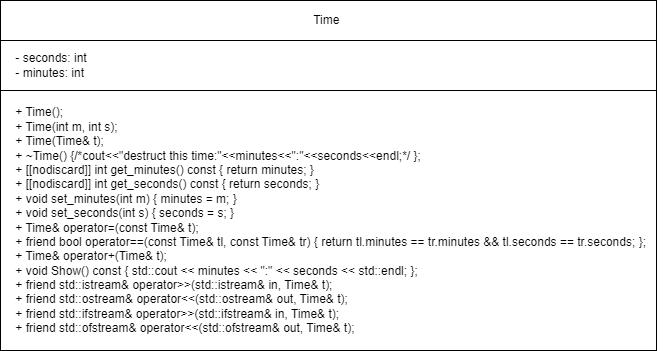

The diagram above was exported from draw.io. Its source (the exported page's mxGraphModel, read from the mxfile embedded in the PNG):
<mxGraphModel dx="1050" dy="549" grid="1" gridSize="10" guides="1" tooltips="1" connect="1" arrows="1" fold="1" page="1" pageScale="1" pageWidth="827" pageHeight="1169" math="0" shadow="0">
  <root>
    <mxCell id="WIyWlLk6GJQsqaUBKTNV-0" />
    <mxCell id="WIyWlLk6GJQsqaUBKTNV-1" parent="WIyWlLk6GJQsqaUBKTNV-0" />
    <mxCell id="BiDf3gzEoQURH_ZVl41w-0" value="" style="rounded=0;whiteSpace=wrap;html=1;" vertex="1" parent="WIyWlLk6GJQsqaUBKTNV-1">
      <mxGeometry x="214" y="40" width="656" height="350" as="geometry" />
    </mxCell>
    <mxCell id="BiDf3gzEoQURH_ZVl41w-5" value="" style="edgeStyle=orthogonalEdgeStyle;rounded=0;orthogonalLoop=1;jettySize=auto;html=1;" edge="1" parent="WIyWlLk6GJQsqaUBKTNV-1" source="BiDf3gzEoQURH_ZVl41w-1" target="BiDf3gzEoQURH_ZVl41w-3">
      <mxGeometry relative="1" as="geometry" />
    </mxCell>
    <mxCell id="BiDf3gzEoQURH_ZVl41w-1" value="Time&amp;nbsp;" style="rounded=0;whiteSpace=wrap;html=1;" vertex="1" parent="WIyWlLk6GJQsqaUBKTNV-1">
      <mxGeometry x="214" y="40" width="656" height="40" as="geometry" />
    </mxCell>
    <mxCell id="BiDf3gzEoQURH_ZVl41w-2" value="&lt;div&gt;&amp;nbsp; &amp;nbsp; + Time();&lt;/div&gt;&lt;div&gt;&amp;nbsp; &amp;nbsp; + Time(int m, int s);&lt;/div&gt;&lt;div&gt;&amp;nbsp; &amp;nbsp; + Time(Time&amp;amp; t);&lt;/div&gt;&lt;div&gt;&amp;nbsp; &amp;nbsp; + ~Time() {/*cout&amp;lt;&amp;lt;&quot;destruct this time:&quot;&amp;lt;&amp;lt;minutes&amp;lt;&amp;lt;&quot;:&quot;&amp;lt;&amp;lt;seconds&amp;lt;&amp;lt;endl;*/ };&lt;/div&gt;&lt;div&gt;&amp;nbsp; &amp;nbsp; + [[nodiscard]] int get_minutes() const { return minutes; }&lt;/div&gt;&lt;div&gt;&amp;nbsp; &amp;nbsp; + [[nodiscard]] int get_seconds() const { return seconds; }&lt;/div&gt;&lt;div&gt;&amp;nbsp; &amp;nbsp; + void set_minutes(int m) { minutes = m; }&lt;/div&gt;&lt;div&gt;&amp;nbsp; &amp;nbsp; + void set_seconds(int s) { seconds = s; }&lt;/div&gt;&lt;div&gt;&amp;nbsp; &amp;nbsp; + Time&amp;amp; operator=(const Time&amp;amp; t);&lt;/div&gt;&lt;div&gt;&amp;nbsp; &amp;nbsp; + friend bool operator==(const Time&amp;amp; tl, const Time&amp;amp; tr) { return tl.minutes == tr.minutes &amp;amp;&amp;amp; tl.seconds == tr.seconds; };&lt;/div&gt;&lt;div&gt;&amp;nbsp; &amp;nbsp; + Time&amp;amp; operator+(Time&amp;amp; t);&lt;/div&gt;&lt;div&gt;&amp;nbsp; &amp;nbsp; + void Show() const { std::cout &amp;lt;&amp;lt; minutes &amp;lt;&amp;lt; &quot;:&quot; &amp;lt;&amp;lt; seconds &amp;lt;&amp;lt; std::endl; };&lt;/div&gt;&lt;div&gt;&amp;nbsp; &amp;nbsp; + friend std::istream&amp;amp; operator&amp;gt;&amp;gt;(std::istream&amp;amp; in, Time&amp;amp; t);&lt;/div&gt;&lt;div&gt;&amp;nbsp; &amp;nbsp; + friend std::ostream&amp;amp; operator&amp;lt;&amp;lt;(std::ostream&amp;amp; out, Time&amp;amp; t);&lt;/div&gt;&lt;div&gt;&amp;nbsp; &amp;nbsp; + friend std::ifstream&amp;amp; operator&amp;gt;&amp;gt;(std::ifstream&amp;amp; in, Time&amp;amp; t);&lt;/div&gt;&lt;div&gt;&amp;nbsp; &amp;nbsp; + friend std::ofstream&amp;amp; operator&amp;lt;&amp;lt;(std::ofstream&amp;amp; out, Time&amp;amp; t);&lt;/div&gt;" style="text;html=1;align=left;verticalAlign=middle;resizable=0;points=[];autosize=1;strokeColor=none;fillColor=none;" vertex="1" parent="WIyWlLk6GJQsqaUBKTNV-1">
      <mxGeometry x="214" y="140" width="670" height="240" as="geometry" />
    </mxCell>
    <mxCell id="BiDf3gzEoQURH_ZVl41w-3" value="" style="rounded=0;whiteSpace=wrap;html=1;" vertex="1" parent="WIyWlLk6GJQsqaUBKTNV-1">
      <mxGeometry x="214" y="80" width="656" height="50" as="geometry" />
    </mxCell>
    <mxCell id="BiDf3gzEoQURH_ZVl41w-4" value="&lt;div&gt;&amp;nbsp; &amp;nbsp; - seconds: int&lt;/div&gt;&lt;div&gt;&amp;nbsp; &amp;nbsp; - minutes: int&lt;/div&gt;" style="text;html=1;align=left;verticalAlign=middle;resizable=0;points=[];autosize=1;strokeColor=none;fillColor=none;" vertex="1" parent="WIyWlLk6GJQsqaUBKTNV-1">
      <mxGeometry x="214" y="85" width="110" height="40" as="geometry" />
    </mxCell>
  </root>
</mxGraphModel>